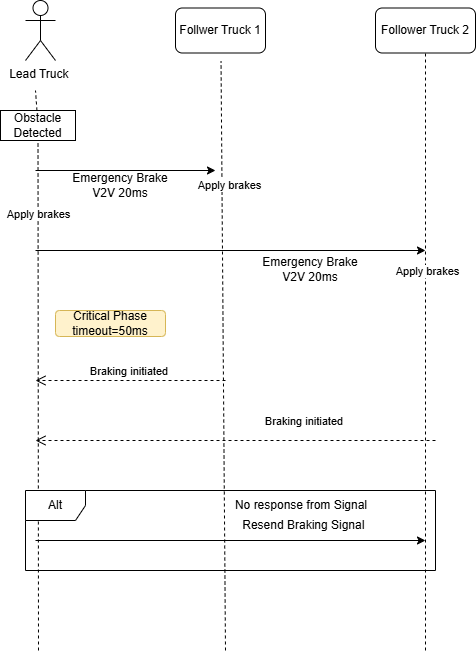

The diagram above was exported from draw.io. Its source (the exported page's mxGraphModel, read from the mxfile embedded in the PNG):
<mxGraphModel dx="1006" dy="697" grid="1" gridSize="10" guides="1" tooltips="1" connect="1" arrows="1" fold="1" page="1" pageScale="1" pageWidth="583" pageHeight="827" math="0" shadow="0">
  <root>
    <mxCell id="0" />
    <mxCell id="1" parent="0" />
    <mxCell id="zu6uvdbznsQUNsupuQIV-1" value="Lead Truck&amp;nbsp;" style="shape=umlActor;verticalLabelPosition=bottom;verticalAlign=top;html=1;outlineConnect=0;" vertex="1" parent="1">
      <mxGeometry x="80" y="160" width="30" height="60" as="geometry" />
    </mxCell>
    <mxCell id="zu6uvdbznsQUNsupuQIV-5" value="" style="endArrow=none;dashed=1;html=1;rounded=0;" edge="1" parent="1" source="zu6uvdbznsQUNsupuQIV-16">
      <mxGeometry width="50" height="50" relative="1" as="geometry">
        <mxPoint x="90" y="480" as="sourcePoint" />
        <mxPoint x="90" y="250" as="targetPoint" />
      </mxGeometry>
    </mxCell>
    <mxCell id="zu6uvdbznsQUNsupuQIV-6" value="Follwer Truck 1" style="rounded=1;whiteSpace=wrap;html=1;" vertex="1" parent="1">
      <mxGeometry x="230" y="167.5" width="90" height="45" as="geometry" />
    </mxCell>
    <mxCell id="zu6uvdbznsQUNsupuQIV-7" value="Follower Truck 2" style="rounded=1;whiteSpace=wrap;html=1;" vertex="1" parent="1">
      <mxGeometry x="430" y="167.5" width="100" height="45" as="geometry" />
    </mxCell>
    <mxCell id="zu6uvdbznsQUNsupuQIV-8" value="" style="endArrow=none;dashed=1;html=1;rounded=0;entryX=0.506;entryY=1.178;entryDx=0;entryDy=0;entryPerimeter=0;" edge="1" parent="1" target="zu6uvdbznsQUNsupuQIV-6">
      <mxGeometry width="50" height="50" relative="1" as="geometry">
        <mxPoint x="280" y="810" as="sourcePoint" />
        <mxPoint x="320" y="340" as="targetPoint" />
      </mxGeometry>
    </mxCell>
    <mxCell id="zu6uvdbznsQUNsupuQIV-33" value="Apply brakes" style="edgeLabel;html=1;align=center;verticalAlign=middle;resizable=0;points=[];" vertex="1" connectable="0" parent="zu6uvdbznsQUNsupuQIV-8">
      <mxGeometry x="0.5792" y="-7" relative="1" as="geometry">
        <mxPoint as="offset" />
      </mxGeometry>
    </mxCell>
    <mxCell id="zu6uvdbznsQUNsupuQIV-9" value="" style="endArrow=none;dashed=1;html=1;rounded=0;entryX=0.5;entryY=1;entryDx=0;entryDy=0;" edge="1" parent="1" target="zu6uvdbznsQUNsupuQIV-7">
      <mxGeometry width="50" height="50" relative="1" as="geometry">
        <mxPoint x="480" y="810" as="sourcePoint" />
        <mxPoint x="320" y="340" as="targetPoint" />
      </mxGeometry>
    </mxCell>
    <mxCell id="zu6uvdbznsQUNsupuQIV-35" value="Apply brakes" style="edgeLabel;html=1;align=center;verticalAlign=middle;resizable=0;points=[];" vertex="1" connectable="0" parent="zu6uvdbznsQUNsupuQIV-9">
      <mxGeometry x="0.2736" y="-1" relative="1" as="geometry">
        <mxPoint as="offset" />
      </mxGeometry>
    </mxCell>
    <mxCell id="zu6uvdbznsQUNsupuQIV-12" value="" style="endArrow=classic;html=1;rounded=0;" edge="1" parent="1">
      <mxGeometry width="50" height="50" relative="1" as="geometry">
        <mxPoint x="90" y="330" as="sourcePoint" />
        <mxPoint x="270" y="330" as="targetPoint" />
      </mxGeometry>
    </mxCell>
    <mxCell id="zu6uvdbznsQUNsupuQIV-13" value="" style="endArrow=classic;html=1;rounded=0;" edge="1" parent="1">
      <mxGeometry width="50" height="50" relative="1" as="geometry">
        <mxPoint x="90" y="410" as="sourcePoint" />
        <mxPoint x="480" y="410" as="targetPoint" />
      </mxGeometry>
    </mxCell>
    <mxCell id="zu6uvdbznsQUNsupuQIV-14" value="Emergency Brake V2V 20ms" style="text;html=1;align=center;verticalAlign=middle;whiteSpace=wrap;rounded=0;" vertex="1" parent="1">
      <mxGeometry x="120" y="330" width="110" height="30" as="geometry" />
    </mxCell>
    <mxCell id="zu6uvdbznsQUNsupuQIV-15" value="Emergency Brake V2V 20ms" style="text;html=1;align=center;verticalAlign=middle;whiteSpace=wrap;rounded=0;" vertex="1" parent="1">
      <mxGeometry x="310" y="414" width="110" height="30" as="geometry" />
    </mxCell>
    <mxCell id="zu6uvdbznsQUNsupuQIV-17" value="" style="endArrow=none;dashed=1;html=1;rounded=0;" edge="1" parent="1" target="zu6uvdbznsQUNsupuQIV-16">
      <mxGeometry width="50" height="50" relative="1" as="geometry">
        <mxPoint x="93" y="810" as="sourcePoint" />
        <mxPoint x="90" y="250" as="targetPoint" />
      </mxGeometry>
    </mxCell>
    <mxCell id="zu6uvdbznsQUNsupuQIV-36" value="Apply brakes" style="edgeLabel;html=1;align=center;verticalAlign=middle;resizable=0;points=[];" vertex="1" connectable="0" parent="zu6uvdbznsQUNsupuQIV-17">
      <mxGeometry x="0.7118" relative="1" as="geometry">
        <mxPoint as="offset" />
      </mxGeometry>
    </mxCell>
    <mxCell id="zu6uvdbznsQUNsupuQIV-16" value="Obstacle Detected" style="rounded=0;whiteSpace=wrap;html=1;" vertex="1" parent="1">
      <mxGeometry x="55" y="270" width="75" height="30" as="geometry" />
    </mxCell>
    <mxCell id="zu6uvdbznsQUNsupuQIV-19" value="Critical Phase timeout=50ms" style="rounded=1;whiteSpace=wrap;html=1;fillColor=#fff2cc;strokeColor=#d6b656;" vertex="1" parent="1">
      <mxGeometry x="110" y="470" width="110" height="26" as="geometry" />
    </mxCell>
    <mxCell id="zu6uvdbznsQUNsupuQIV-20" value="Braking initiated&amp;nbsp;" style="html=1;verticalAlign=bottom;endArrow=open;dashed=1;endSize=8;curved=0;rounded=0;" edge="1" parent="1">
      <mxGeometry relative="1" as="geometry">
        <mxPoint x="280" y="540" as="sourcePoint" />
        <mxPoint x="90" y="540" as="targetPoint" />
      </mxGeometry>
    </mxCell>
    <mxCell id="zu6uvdbznsQUNsupuQIV-22" value="Braking initiated&amp;nbsp;" style="html=1;verticalAlign=bottom;endArrow=open;dashed=1;endSize=8;curved=0;rounded=0;" edge="1" parent="1">
      <mxGeometry x="-0.35" y="-10" relative="1" as="geometry">
        <mxPoint x="490" y="600" as="sourcePoint" />
        <mxPoint x="90" y="600" as="targetPoint" />
        <mxPoint as="offset" />
      </mxGeometry>
    </mxCell>
    <mxCell id="zu6uvdbznsQUNsupuQIV-24" value="" style="endArrow=classic;html=1;rounded=0;" edge="1" parent="1">
      <mxGeometry width="50" height="50" relative="1" as="geometry">
        <mxPoint x="90" y="700" as="sourcePoint" />
        <mxPoint x="480" y="700" as="targetPoint" />
      </mxGeometry>
    </mxCell>
    <mxCell id="zu6uvdbznsQUNsupuQIV-26" value="No response from Signal" style="text;html=1;align=center;verticalAlign=middle;whiteSpace=wrap;rounded=0;" vertex="1" parent="1">
      <mxGeometry x="282" y="650" width="148" height="30" as="geometry" />
    </mxCell>
    <mxCell id="zu6uvdbznsQUNsupuQIV-28" value="Alt" style="shape=umlFrame;whiteSpace=wrap;html=1;pointerEvents=0;" vertex="1" parent="1">
      <mxGeometry x="80" y="650" width="410" height="80" as="geometry" />
    </mxCell>
    <mxCell id="zu6uvdbznsQUNsupuQIV-29" value="Resend Braking Signal&amp;nbsp;" style="text;html=1;align=center;verticalAlign=middle;whiteSpace=wrap;rounded=0;" vertex="1" parent="1">
      <mxGeometry x="270" y="670" width="180" height="30" as="geometry" />
    </mxCell>
  </root>
</mxGraphModel>